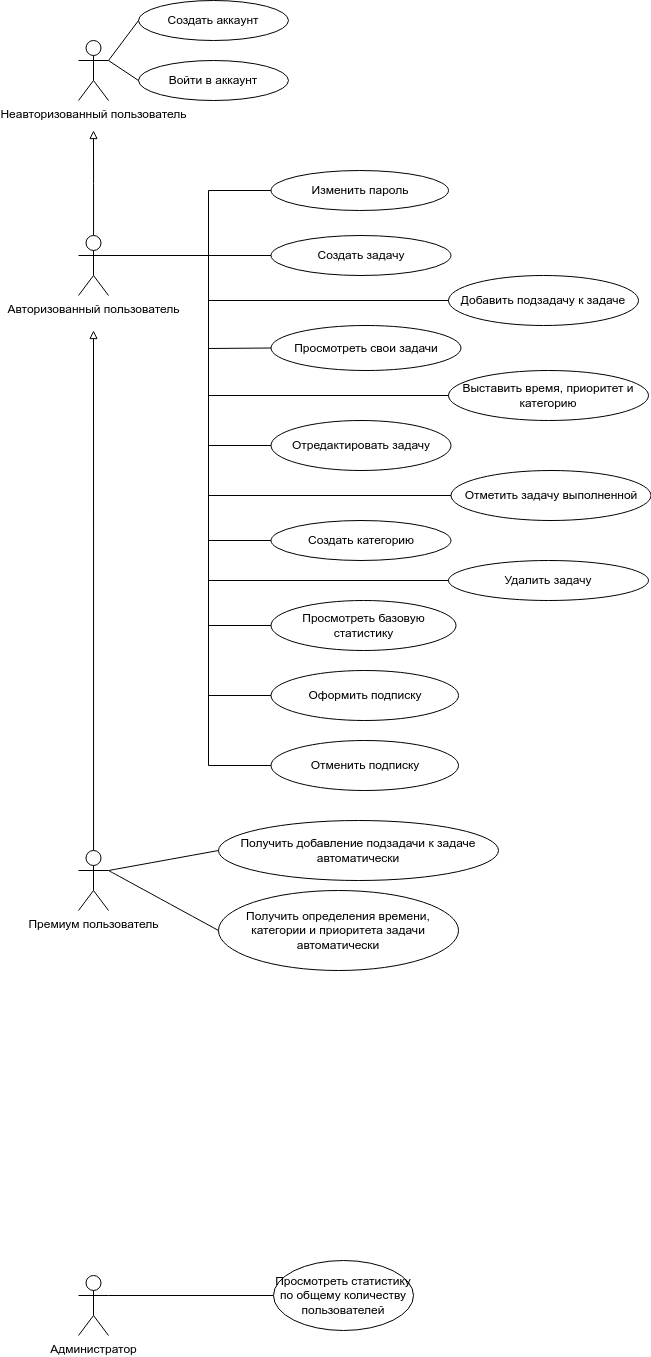

The diagram above was exported from draw.io. Its source (the exported page's mxGraphModel, read from the mxfile embedded in the PNG):
<mxGraphModel dx="1678" dy="992" grid="1" gridSize="10" guides="1" tooltips="1" connect="1" arrows="1" fold="1" page="1" pageScale="1" pageWidth="850" pageHeight="1100" math="0" shadow="0">
  <root>
    <mxCell id="0" />
    <mxCell id="1" parent="0" />
    <mxCell id="AcPXIDQ7umQzPN_Uyzq4-18" style="rounded=0;orthogonalLoop=1;jettySize=auto;html=1;entryX=0;entryY=0.5;entryDx=0;entryDy=0;endArrow=none;startFill=0;exitX=1;exitY=0.3333333333333333;exitDx=0;exitDy=0;exitPerimeter=0;" parent="1" source="AcPXIDQ7umQzPN_Uyzq4-1" target="AcPXIDQ7umQzPN_Uyzq4-12" edge="1">
      <mxGeometry relative="1" as="geometry" />
    </mxCell>
    <mxCell id="AcPXIDQ7umQzPN_Uyzq4-23" style="edgeStyle=orthogonalEdgeStyle;rounded=0;orthogonalLoop=1;jettySize=auto;html=1;endArrow=block;endFill=0;" parent="1" source="AcPXIDQ7umQzPN_Uyzq4-1" edge="1">
      <mxGeometry relative="1" as="geometry">
        <mxPoint x="105" y="130" as="targetPoint" />
      </mxGeometry>
    </mxCell>
    <mxCell id="AcPXIDQ7umQzPN_Uyzq4-1" value="Авторизованный пользователь" style="shape=umlActor;verticalLabelPosition=bottom;verticalAlign=top;html=1;" parent="1" vertex="1">
      <mxGeometry x="90" y="235" width="30" height="60" as="geometry" />
    </mxCell>
    <mxCell id="mFsPde1aGhyQcgeOt5_n-5" style="edgeStyle=orthogonalEdgeStyle;rounded=0;orthogonalLoop=1;jettySize=auto;html=1;endArrow=block;endFill=0;" parent="1" source="AcPXIDQ7umQzPN_Uyzq4-2" edge="1">
      <mxGeometry relative="1" as="geometry">
        <mxPoint x="105" y="330" as="targetPoint" />
      </mxGeometry>
    </mxCell>
    <mxCell id="4Dt6kb-1mZydcBF3mu60-19" style="edgeStyle=none;curved=1;rounded=0;orthogonalLoop=1;jettySize=auto;html=1;exitX=1;exitY=0.3333333333333333;exitDx=0;exitDy=0;exitPerimeter=0;entryX=0;entryY=0.5;entryDx=0;entryDy=0;fontSize=12;startSize=8;endSize=8;endArrow=none;startFill=0;" parent="1" source="AcPXIDQ7umQzPN_Uyzq4-2" target="mFsPde1aGhyQcgeOt5_n-8" edge="1">
      <mxGeometry relative="1" as="geometry" />
    </mxCell>
    <mxCell id="AcPXIDQ7umQzPN_Uyzq4-2" value="Премиум пользователь" style="shape=umlActor;verticalLabelPosition=bottom;verticalAlign=top;html=1;" parent="1" vertex="1">
      <mxGeometry x="90" y="850" width="30" height="60" as="geometry" />
    </mxCell>
    <mxCell id="mFsPde1aGhyQcgeOt5_n-14" style="edgeStyle=orthogonalEdgeStyle;rounded=0;orthogonalLoop=1;jettySize=auto;html=1;entryX=0;entryY=0.5;entryDx=0;entryDy=0;exitX=1;exitY=0.3333333333333333;exitDx=0;exitDy=0;exitPerimeter=0;endArrow=none;startFill=0;" parent="1" source="AcPXIDQ7umQzPN_Uyzq4-3" target="mFsPde1aGhyQcgeOt5_n-12" edge="1">
      <mxGeometry relative="1" as="geometry" />
    </mxCell>
    <mxCell id="AcPXIDQ7umQzPN_Uyzq4-3" value="Администратор" style="shape=umlActor;verticalLabelPosition=bottom;verticalAlign=top;html=1;" parent="1" vertex="1">
      <mxGeometry x="90" y="1275" width="30" height="60" as="geometry" />
    </mxCell>
    <mxCell id="AcPXIDQ7umQzPN_Uyzq4-5" value="Создать аккаунт" style="ellipse;whiteSpace=wrap;html=1;" parent="1" vertex="1">
      <mxGeometry x="150" width="150" height="40" as="geometry" />
    </mxCell>
    <mxCell id="AcPXIDQ7umQzPN_Uyzq4-10" style="rounded=0;orthogonalLoop=1;jettySize=auto;html=1;entryX=0;entryY=0.5;entryDx=0;entryDy=0;endArrow=none;startFill=0;exitX=1;exitY=0.3333333333333333;exitDx=0;exitDy=0;exitPerimeter=0;" parent="1" source="AcPXIDQ7umQzPN_Uyzq4-7" target="AcPXIDQ7umQzPN_Uyzq4-5" edge="1">
      <mxGeometry relative="1" as="geometry" />
    </mxCell>
    <mxCell id="AcPXIDQ7umQzPN_Uyzq4-7" value="Неавторизованный пользователь" style="shape=umlActor;verticalLabelPosition=bottom;verticalAlign=top;html=1;" parent="1" vertex="1">
      <mxGeometry x="90" y="40" width="30" height="60" as="geometry" />
    </mxCell>
    <mxCell id="AcPXIDQ7umQzPN_Uyzq4-8" value="Войти в аккаунт" style="ellipse;whiteSpace=wrap;html=1;" parent="1" vertex="1">
      <mxGeometry x="150" y="60" width="150" height="40" as="geometry" />
    </mxCell>
    <mxCell id="AcPXIDQ7umQzPN_Uyzq4-13" value="Просмотреть свои задачи" style="ellipse;whiteSpace=wrap;html=1;" parent="1" vertex="1">
      <mxGeometry x="282.5" y="325" width="190" height="45" as="geometry" />
    </mxCell>
    <mxCell id="AcPXIDQ7umQzPN_Uyzq4-14" value="Добавить подзадачу к задаче" style="ellipse;whiteSpace=wrap;html=1;" parent="1" vertex="1">
      <mxGeometry x="460" y="275" width="190" height="50" as="geometry" />
    </mxCell>
    <mxCell id="AcPXIDQ7umQzPN_Uyzq4-15" value="Выставить время, приоритет и категорию" style="ellipse;whiteSpace=wrap;html=1;" parent="1" vertex="1">
      <mxGeometry x="460" y="370" width="200" height="50" as="geometry" />
    </mxCell>
    <mxCell id="AcPXIDQ7umQzPN_Uyzq4-16" value="Создать категорию" style="ellipse;whiteSpace=wrap;html=1;" parent="1" vertex="1">
      <mxGeometry x="282.5" y="520" width="180" height="40" as="geometry" />
    </mxCell>
    <mxCell id="AcPXIDQ7umQzPN_Uyzq4-17" value="Отредактировать задачу" style="ellipse;whiteSpace=wrap;html=1;" parent="1" vertex="1">
      <mxGeometry x="282.5" y="420" width="180" height="50" as="geometry" />
    </mxCell>
    <mxCell id="mFsPde1aGhyQcgeOt5_n-1" value="Отметить задачу выполненной" style="ellipse;whiteSpace=wrap;html=1;" parent="1" vertex="1">
      <mxGeometry x="462.5" y="470" width="200" height="50" as="geometry" />
    </mxCell>
    <mxCell id="mFsPde1aGhyQcgeOt5_n-2" value="Удалить задачу" style="ellipse;whiteSpace=wrap;html=1;" parent="1" vertex="1">
      <mxGeometry x="460" y="560" width="200" height="40" as="geometry" />
    </mxCell>
    <mxCell id="mFsPde1aGhyQcgeOt5_n-6" value="Просмотреть базовую статистику" style="ellipse;whiteSpace=wrap;html=1;" parent="1" vertex="1">
      <mxGeometry x="282.5" y="600" width="185" height="50" as="geometry" />
    </mxCell>
    <mxCell id="mFsPde1aGhyQcgeOt5_n-8" value="Получить добавление подзадачи к задаче автоматически" style="ellipse;whiteSpace=wrap;html=1;" parent="1" vertex="1">
      <mxGeometry x="230" y="820" width="280" height="60" as="geometry" />
    </mxCell>
    <mxCell id="mFsPde1aGhyQcgeOt5_n-9" value="Получить определения времени, категории и приоритета задачи автоматически" style="ellipse;whiteSpace=wrap;html=1;" parent="1" vertex="1">
      <mxGeometry x="230" y="890" width="240" height="80" as="geometry" />
    </mxCell>
    <mxCell id="mFsPde1aGhyQcgeOt5_n-12" value="Просмотреть статистику по общему количеству пользователей" style="ellipse;whiteSpace=wrap;html=1;" parent="1" vertex="1">
      <mxGeometry x="285" y="1260" width="140" height="70" as="geometry" />
    </mxCell>
    <mxCell id="4Dt6kb-1mZydcBF3mu60-3" style="rounded=0;orthogonalLoop=1;jettySize=auto;html=1;entryX=0;entryY=0.5;entryDx=0;entryDy=0;endArrow=none;startFill=0;exitX=1;exitY=0.3333333333333333;exitDx=0;exitDy=0;exitPerimeter=0;" parent="1" source="AcPXIDQ7umQzPN_Uyzq4-7" target="AcPXIDQ7umQzPN_Uyzq4-8" edge="1">
      <mxGeometry relative="1" as="geometry">
        <mxPoint x="300" y="160" as="sourcePoint" />
        <mxPoint x="380" y="80" as="targetPoint" />
      </mxGeometry>
    </mxCell>
    <mxCell id="4Dt6kb-1mZydcBF3mu60-4" value="Изменить пароль" style="ellipse;whiteSpace=wrap;html=1;" parent="1" vertex="1">
      <mxGeometry x="282.5" y="170" width="177.5" height="40" as="geometry" />
    </mxCell>
    <mxCell id="4Dt6kb-1mZydcBF3mu60-5" value="Оформить подписку" style="ellipse;whiteSpace=wrap;html=1;" parent="1" vertex="1">
      <mxGeometry x="282.5" y="670" width="187.5" height="50" as="geometry" />
    </mxCell>
    <mxCell id="AcPXIDQ7umQzPN_Uyzq4-12" value="Создать задачу" style="ellipse;whiteSpace=wrap;html=1;" parent="1" vertex="1">
      <mxGeometry x="282.5" y="235" width="180" height="40" as="geometry" />
    </mxCell>
    <mxCell id="4Dt6kb-1mZydcBF3mu60-7" style="rounded=0;orthogonalLoop=1;jettySize=auto;html=1;entryX=0;entryY=0.5;entryDx=0;entryDy=0;endArrow=none;startFill=0;exitX=1;exitY=0.3333333333333333;exitDx=0;exitDy=0;exitPerimeter=0;" parent="1" source="AcPXIDQ7umQzPN_Uyzq4-1" target="AcPXIDQ7umQzPN_Uyzq4-14" edge="1">
      <mxGeometry relative="1" as="geometry">
        <mxPoint x="250" y="250" as="sourcePoint" />
        <mxPoint x="412" y="250" as="targetPoint" />
        <Array as="points">
          <mxPoint x="220" y="255" />
          <mxPoint x="220" y="300" />
        </Array>
      </mxGeometry>
    </mxCell>
    <mxCell id="4Dt6kb-1mZydcBF3mu60-8" style="rounded=0;orthogonalLoop=1;jettySize=auto;html=1;entryX=0;entryY=0.5;entryDx=0;entryDy=0;endArrow=none;startFill=0;exitX=1;exitY=0.3333333333333333;exitDx=0;exitDy=0;exitPerimeter=0;" parent="1" source="AcPXIDQ7umQzPN_Uyzq4-1" target="AcPXIDQ7umQzPN_Uyzq4-13" edge="1">
      <mxGeometry relative="1" as="geometry">
        <mxPoint x="250" y="290" as="sourcePoint" />
        <mxPoint x="590" y="335" as="targetPoint" />
        <Array as="points">
          <mxPoint x="220" y="255" />
          <mxPoint x="220" y="348" />
        </Array>
      </mxGeometry>
    </mxCell>
    <mxCell id="4Dt6kb-1mZydcBF3mu60-9" style="rounded=0;orthogonalLoop=1;jettySize=auto;html=1;entryX=0;entryY=0.5;entryDx=0;entryDy=0;endArrow=none;startFill=0;exitX=1;exitY=0.3333333333333333;exitDx=0;exitDy=0;exitPerimeter=0;" parent="1" source="AcPXIDQ7umQzPN_Uyzq4-1" target="AcPXIDQ7umQzPN_Uyzq4-15" edge="1">
      <mxGeometry relative="1" as="geometry">
        <mxPoint x="230" y="300" as="sourcePoint" />
        <mxPoint x="570" y="345" as="targetPoint" />
        <Array as="points">
          <mxPoint x="220" y="255" />
          <mxPoint x="220" y="395" />
        </Array>
      </mxGeometry>
    </mxCell>
    <mxCell id="4Dt6kb-1mZydcBF3mu60-10" style="rounded=0;orthogonalLoop=1;jettySize=auto;html=1;entryX=0;entryY=0.5;entryDx=0;entryDy=0;endArrow=none;startFill=0;exitX=1;exitY=0.3333333333333333;exitDx=0;exitDy=0;exitPerimeter=0;" parent="1" source="AcPXIDQ7umQzPN_Uyzq4-1" target="AcPXIDQ7umQzPN_Uyzq4-17" edge="1">
      <mxGeometry relative="1" as="geometry">
        <mxPoint x="120" y="235" as="sourcePoint" />
        <mxPoint x="283" y="328" as="targetPoint" />
        <Array as="points">
          <mxPoint x="220" y="255" />
          <mxPoint x="220" y="445" />
        </Array>
      </mxGeometry>
    </mxCell>
    <mxCell id="4Dt6kb-1mZydcBF3mu60-11" style="rounded=0;orthogonalLoop=1;jettySize=auto;html=1;entryX=0;entryY=0.5;entryDx=0;entryDy=0;endArrow=none;startFill=0;exitX=1;exitY=0.3333333333333333;exitDx=0;exitDy=0;exitPerimeter=0;" parent="1" source="AcPXIDQ7umQzPN_Uyzq4-1" target="mFsPde1aGhyQcgeOt5_n-1" edge="1">
      <mxGeometry relative="1" as="geometry">
        <mxPoint x="260" y="390" as="sourcePoint" />
        <mxPoint x="600" y="530" as="targetPoint" />
        <Array as="points">
          <mxPoint x="220" y="255" />
          <mxPoint x="220" y="495" />
        </Array>
      </mxGeometry>
    </mxCell>
    <mxCell id="4Dt6kb-1mZydcBF3mu60-12" style="rounded=0;orthogonalLoop=1;jettySize=auto;html=1;entryX=0;entryY=0.5;entryDx=0;entryDy=0;endArrow=none;startFill=0;exitX=1;exitY=0.3333333333333333;exitDx=0;exitDy=0;exitPerimeter=0;" parent="1" source="AcPXIDQ7umQzPN_Uyzq4-1" target="AcPXIDQ7umQzPN_Uyzq4-16" edge="1">
      <mxGeometry relative="1" as="geometry">
        <mxPoint x="250" y="490" as="sourcePoint" />
        <mxPoint x="593" y="730" as="targetPoint" />
        <Array as="points">
          <mxPoint x="220" y="255" />
          <mxPoint x="220" y="540" />
        </Array>
      </mxGeometry>
    </mxCell>
    <mxCell id="4Dt6kb-1mZydcBF3mu60-13" style="rounded=0;orthogonalLoop=1;jettySize=auto;html=1;entryX=0;entryY=0.5;entryDx=0;entryDy=0;endArrow=none;startFill=0;exitX=1;exitY=0.3333333333333333;exitDx=0;exitDy=0;exitPerimeter=0;" parent="1" source="AcPXIDQ7umQzPN_Uyzq4-1" target="mFsPde1aGhyQcgeOt5_n-2" edge="1">
      <mxGeometry relative="1" as="geometry">
        <mxPoint x="260" y="490" as="sourcePoint" />
        <mxPoint x="603" y="730" as="targetPoint" />
        <Array as="points">
          <mxPoint x="220" y="255" />
          <mxPoint x="220" y="580" />
        </Array>
      </mxGeometry>
    </mxCell>
    <mxCell id="4Dt6kb-1mZydcBF3mu60-14" style="rounded=0;orthogonalLoop=1;jettySize=auto;html=1;entryX=0;entryY=0.5;entryDx=0;entryDy=0;endArrow=none;startFill=0;exitX=1;exitY=0.3333333333333333;exitDx=0;exitDy=0;exitPerimeter=0;" parent="1" source="AcPXIDQ7umQzPN_Uyzq4-1" target="mFsPde1aGhyQcgeOt5_n-6" edge="1">
      <mxGeometry relative="1" as="geometry">
        <mxPoint x="260" y="540" as="sourcePoint" />
        <mxPoint x="422" y="825" as="targetPoint" />
        <Array as="points">
          <mxPoint x="220" y="255" />
          <mxPoint x="220" y="625" />
        </Array>
      </mxGeometry>
    </mxCell>
    <mxCell id="4Dt6kb-1mZydcBF3mu60-15" style="rounded=0;orthogonalLoop=1;jettySize=auto;html=1;entryX=0;entryY=0.5;entryDx=0;entryDy=0;endArrow=none;startFill=0;exitX=1;exitY=0.3333333333333333;exitDx=0;exitDy=0;exitPerimeter=0;" parent="1" source="AcPXIDQ7umQzPN_Uyzq4-1" target="4Dt6kb-1mZydcBF3mu60-4" edge="1">
      <mxGeometry relative="1" as="geometry">
        <mxPoint x="210" y="180" as="sourcePoint" />
        <mxPoint x="240" y="140" as="targetPoint" />
        <Array as="points">
          <mxPoint x="220" y="255" />
          <mxPoint x="220" y="190" />
        </Array>
      </mxGeometry>
    </mxCell>
    <mxCell id="4Dt6kb-1mZydcBF3mu60-16" value="Отменить подписку" style="ellipse;whiteSpace=wrap;html=1;" parent="1" vertex="1">
      <mxGeometry x="282.5" y="740" width="187.5" height="50" as="geometry" />
    </mxCell>
    <mxCell id="4Dt6kb-1mZydcBF3mu60-17" style="rounded=0;orthogonalLoop=1;jettySize=auto;html=1;entryX=0;entryY=0.5;entryDx=0;entryDy=0;endArrow=none;startFill=0;exitX=1;exitY=0.3333333333333333;exitDx=0;exitDy=0;exitPerimeter=0;" parent="1" source="AcPXIDQ7umQzPN_Uyzq4-1" target="4Dt6kb-1mZydcBF3mu60-5" edge="1">
      <mxGeometry relative="1" as="geometry">
        <mxPoint x="170" y="430" as="sourcePoint" />
        <mxPoint x="333" y="800" as="targetPoint" />
        <Array as="points">
          <mxPoint x="220" y="255" />
          <mxPoint x="220" y="695" />
        </Array>
      </mxGeometry>
    </mxCell>
    <mxCell id="4Dt6kb-1mZydcBF3mu60-18" style="rounded=0;orthogonalLoop=1;jettySize=auto;html=1;endArrow=none;startFill=0;exitX=1;exitY=0.3333333333333333;exitDx=0;exitDy=0;exitPerimeter=0;entryX=0;entryY=0.5;entryDx=0;entryDy=0;" parent="1" source="AcPXIDQ7umQzPN_Uyzq4-1" target="4Dt6kb-1mZydcBF3mu60-16" edge="1">
      <mxGeometry relative="1" as="geometry">
        <mxPoint x="150" y="400" as="sourcePoint" />
        <mxPoint x="280" y="770" as="targetPoint" />
        <Array as="points">
          <mxPoint x="220" y="255" />
          <mxPoint x="220" y="765" />
        </Array>
      </mxGeometry>
    </mxCell>
    <mxCell id="4Dt6kb-1mZydcBF3mu60-20" style="edgeStyle=none;curved=1;rounded=0;orthogonalLoop=1;jettySize=auto;html=1;exitX=1;exitY=0.3333333333333333;exitDx=0;exitDy=0;exitPerimeter=0;entryX=0;entryY=0.5;entryDx=0;entryDy=0;fontSize=12;startSize=8;endSize=8;endArrow=none;startFill=0;" parent="1" source="AcPXIDQ7umQzPN_Uyzq4-2" target="mFsPde1aGhyQcgeOt5_n-9" edge="1">
      <mxGeometry relative="1" as="geometry">
        <mxPoint x="170" y="885" as="sourcePoint" />
        <mxPoint x="280" y="860" as="targetPoint" />
      </mxGeometry>
    </mxCell>
  </root>
</mxGraphModel>